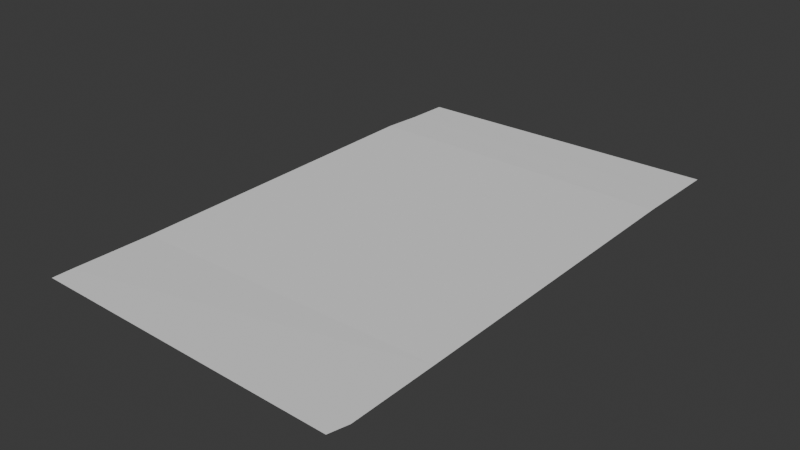 # Source: Note.blend  (saved by Blender 5.1.29; exported with 4.5.12 LTS)
import bpy
from mathutils import Matrix  # noqa: F401  (used for matrix-valued properties, if any)

bpy.ops.wm.read_factory_settings(use_empty=True)
scene = bpy.context.scene
scene.name = 'Scene'

# ---- world
world_world = bpy.data.worlds.new('World'); scene.world = world_world
world_world.use_nodes = True; world_world.node_tree.nodes.clear()
_N = world_world.node_tree.nodes; _L = world_world.node_tree.links
n0 = _N.new('ShaderNodeOutputWorld'); n0.name = 'World Output'; n0.location = (200, 100)
n1 = _N.new('ShaderNodeBackground'); n1.name = 'Background'; n1.location = (-200, 100)
n1.inputs[0].default_value = (0.05088, 0.05088, 0.05088, 1.0)
_L.new(n1.outputs[0], n0.inputs[0])
n0.is_active_output = True
world_world.color = (0.05088, 0.05088, 0.05088)
world_world.sun_shadow_jitter_overblur = 0.0

# ---- meshes
me_plane = bpy.data.meshes.new('Plane')
me_plane.from_pydata([(-0.1339, -0.2004, 0.0), (-0.1339, -0.2165, 0.0), (0.1339, 0.2165, 0.0), (-0.1288, 0.2098, 0.0004835), (0.1339, -0.131, 0.0), (-0.1339, -0.131, -0.001068), (-0.1305, 0.1402, 0.002451), (0.1339, 0.1404, 0.001424), (0.1297, -0.2221, -1.164e-10), (0.1339, -0.2062, 0.0), (-0.1288, 0.1743, 0.001467), (0.1339, 0.1785, 0.0007122)], [], [(11, 2, 3, 10), (4, 7, 6, 5), (8, 9, 0, 1), (0, 9, 4, 5), (7, 11, 10, 6)])
_uv = me_plane.uv_layers.new(name='UVMap')
_uv.uv.foreach_set('vector', [0.0, 0.9121, 0.0, 1.0, 0.6182, 1.0, 0.6182, 0.9121, 0.0, 0.1974, 0.0, 0.8242, 0.6182, 0.8242, 0.6182, 0.1974, 0.02395, 0.0, 0.0, 0.02395, 0.6182, 0.03722, 0.6182, 0.0, 0.6182, 0.03722, 0.0, 0.02395, 0.0, 0.1974, 0.6182, 0.1974, 0.0, 0.8242, 0.0, 0.9121, 0.6182, 0.9121, 0.6182, 0.8242])
me_plane.update()

# ---- objects
ob_plane = bpy.data.objects.new('Plane', me_plane)

# ---- transforms, parenting, visibility, modifiers, constraints
ob_plane.location = (0.0, 0.0, 0.0)

# ---- collection membership
scene.collection.objects.link(ob_plane)

# ---- scene / render settings (as saved in the file)
scene.frame_start = 1; scene.frame_end = 250; scene.frame_set(1)
scene.render.engine = 'BLENDER_EEVEE_NEXT'
scene.render.bake_bias = 0.0
scene.render.bake_samples = 0
scene.cycles.sampling_pattern = 'TABULATED_SOBOL'
scene.eevee.use_volume_custom_range = False
bpy.context.view_layer.update()

# ---- added for rendering (the .blend has no active camera and no usable light): camera, sun
cam_auto = bpy.data.cameras.new('AutoCamera')
cam_auto.lens = 50.0
cam_auto.sensor_width = 36.0
cam_auto.clip_end = 1000.0
ob_auto_camera = bpy.data.objects.new('AutoCamera', cam_auto)
scene.collection.objects.link(ob_auto_camera)
ob_auto_camera.location = (0.475492, -0.57338, 0.381085)
ob_auto_camera.rotation_euler = (1.09748, -7.21219e-08, 0.694738)
scene.camera = ob_auto_camera
light_auto_sun = bpy.data.lights.new('AutoSun', 'SUN')
light_auto_sun.energy = 3.0
light_auto_sun.angle = 0.0523599
ob_auto_sun = bpy.data.objects.new('AutoSun', light_auto_sun)
scene.collection.objects.link(ob_auto_sun)
ob_auto_sun.rotation_euler = (0.872665, 0.174533, 0.523599)
bpy.context.view_layer.update()
